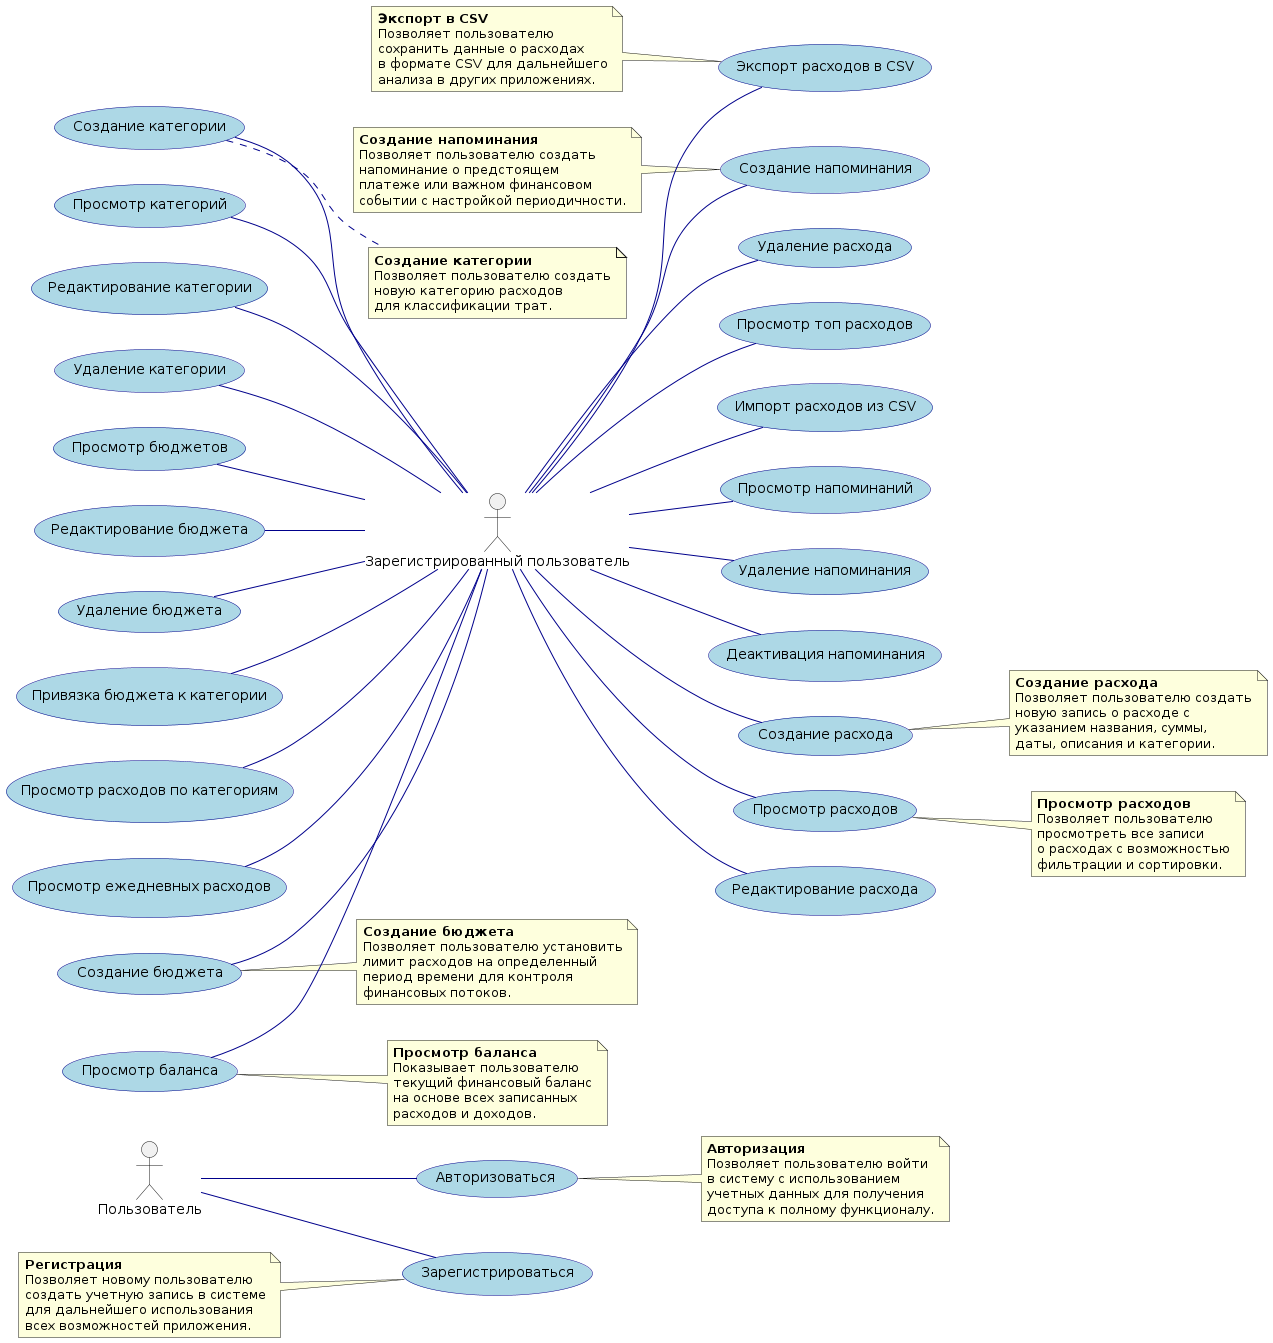

The diagram above was rendered by PlantUML. Its source (embedded in the PNG):
@startuml
left to right direction
skinparam packageStyle rectangle
skinparam usecase {
  BackgroundColor LightBlue
  BorderColor DarkBlue
  ArrowColor DarkBlue
}

actor "Пользователь" as guest
actor "Зарегистрированный пользователь" as user

(Авторизоваться) as login
(Зарегистрироваться) as register

(Создание расхода) as create_expense
(Просмотр расходов) as view_expenses
(Редактирование расхода) as edit_expense
(Удаление расхода) as delete_expense
(Создание категории) as create_category
(Просмотр категорий) as view_categories
(Редактирование категории) as edit_category
(Удаление категории) as delete_category
(Создание бюджета) as create_budget
(Просмотр бюджетов) as view_budgets
(Редактирование бюджета) as edit_budget
(Удаление бюджета) as delete_budget
(Привязка бюджета к категории) as assign_budget
(Просмотр баланса) as view_balance
(Просмотр расходов по категориям) as expenses_by_category
(Просмотр ежедневных расходов) as daily_expenses
(Просмотр топ расходов) as top_expenses
(Экспорт расходов в CSV) as export_csv
(Импорт расходов из CSV) as import_csv
(Создание напоминания) as create_reminder
(Просмотр напоминаний) as view_reminders
(Удаление напоминания) as delete_reminder
(Деактивация напоминания) as deactivate_reminder

guest -- login
guest -- register

user -- create_expense
user -- view_expenses
user -- edit_expense
user -- delete_expense
create_category -- user
view_categories -- user
edit_category -- user
delete_category -- user
create_budget -- user
view_budgets -- user
edit_budget -- user
delete_budget -- user
assign_budget -- user
view_balance -- user
expenses_by_category -- user
daily_expenses -- user
user -- top_expenses
user -- export_csv
user -- import_csv
user -- create_reminder
user -- view_reminders
user -- delete_reminder
user -- deactivate_reminder

note right of create_expense
  <b>Создание расхода</b>
  Позволяет пользователю создать
  новую запись о расходе с
  указанием названия, суммы,
  даты, описания и категории.
end note

note right of view_expenses
  <b>Просмотр расходов</b>
  Позволяет пользователю
  просмотреть все записи
  о расходах с возможностью
  фильтрации и сортировки.
end note

note right of create_category
  <b>Создание категории</b>
  Позволяет пользователю создать
  новую категорию расходов
  для классификации трат.
end note

note right of create_budget
  <b>Создание бюджета</b>
  Позволяет пользователю установить
  лимит расходов на определенный
  период времени для контроля
  финансовых потоков.
end note

note right of view_balance
  <b>Просмотр баланса</b>
  Показывает пользователю
  текущий финансовый баланс
  на основе всех записанных
  расходов и доходов.
end note

note left of export_csv
  <b>Экспорт в CSV</b>
  Позволяет пользователю
  сохранить данные о расходах
  в формате CSV для дальнейшего
  анализа в других приложениях.
end note

note left of create_reminder
  <b>Создание напоминания</b>
  Позволяет пользователю создать
  напоминание о предстоящем
  платеже или важном финансовом
  событии с настройкой периодичности.
end note

note right of login
  <b>Авторизация</b>
  Позволяет пользователю войти
  в систему с использованием
  учетных данных для получения
  доступа к полному функционалу.
end note

note left of register
  <b>Регистрация</b>
  Позволяет новому пользователю
  создать учетную запись в системе
  для дальнейшего использования
  всех возможностей приложения.
end note
@enduml